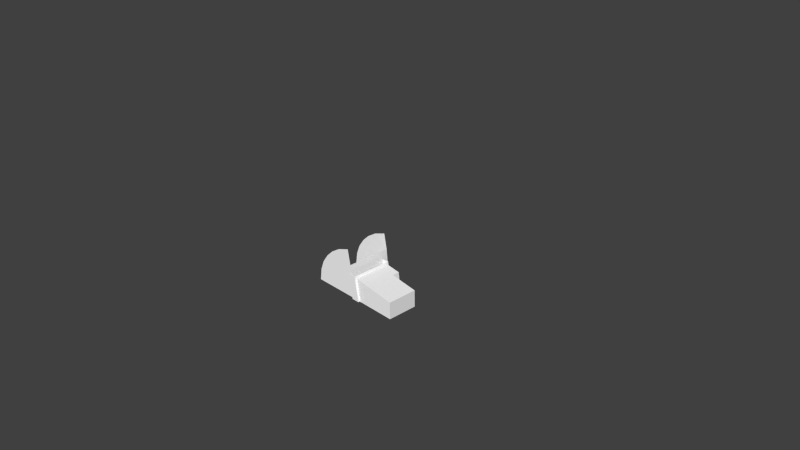 # Source: pedistal.blend  (saved by Blender 2.79.0; exported with 4.5.12 LTS)
import bpy
from mathutils import Matrix  # noqa: F401  (used for matrix-valued properties, if any)

bpy.ops.wm.read_factory_settings(use_empty=True)
scene = bpy.context.scene
scene.name = 'Scene'

# ---- collections
col_collection_1 = bpy.data.collections.new('Collection 1'); scene.collection.children.link(col_collection_1)

# ---- materials (node trees are filled in below, after node groups)
mat_defaultwhite = bpy.data.materials.new('DefaultWhite')
mat_defaultwhite.alpha_threshold = 0.0
mat_defaultwhite.use_transparent_shadow = False
mat_defaultwhite.diffuse_color = (1.0, 1.0, 1.0, 1.0)
mat_defaultwhite.specular_color = (0.5, 0.5, 0.5)
mat_defaultwhite.roughness = 0.5
mat_defaultwhite.specular_intensity = 1.0
mat_defaultwhite.line_color = (0.0, 0.0, 0.0, 1.0)

# ---- node groups
ng_auto_smooth = bpy.data.node_groups.new('Auto Smooth', 'GeometryNodeTree')
_s = ng_auto_smooth.interface.new_socket(name='Geometry', in_out='OUTPUT', socket_type='NodeSocketGeometry')
_s = ng_auto_smooth.interface.new_socket(name='Geometry', in_out='INPUT', socket_type='NodeSocketGeometry')
_s = ng_auto_smooth.interface.new_socket(name='Angle', in_out='INPUT', socket_type='NodeSocketFloat')
_s.subtype = 'ANGLE'
_s.min_value = 0.0
_s.max_value = 3.142
ng_auto_smooth.is_modifier = True
_N = ng_auto_smooth.nodes; _L = ng_auto_smooth.links
n0 = _N.new('NodeGroupOutput'); n0.name = 'Group Output'; n0.location = (480, -100)
n1 = _N.new('NodeGroupInput'); n1.name = 'Group Input'; n1.location = (-420, -300)
n2 = _N.new('NodeGroupInput'); n2.name = 'Group Input.001'; n2.location = (-60, -100)
n3 = _N.new('GeometryNodeSetShadeSmooth'); n3.name = 'Set Shade Smooth'; n3.location = (120, -100)
n3.domain = 'EDGE'
n4 = _N.new('GeometryNodeSetShadeSmooth'); n4.name = 'Set Shade Smooth.001'; n4.location = (300, -100)
n5 = _N.new('GeometryNodeInputMeshEdgeAngle'); n5.name = 'Edge Angle'; n5.location = (-420, -220)
n6 = _N.new('GeometryNodeInputEdgeSmooth'); n6.name = 'Is Edge Smooth'; n6.location = (-60, -160)
n7 = _N.new('GeometryNodeInputShadeSmooth'); n7.name = 'Is Face Smooth'; n7.location = (-240, -340)
n8 = _N.new('FunctionNodeBooleanMath'); n8.name = 'Boolean Math'; n8.location = (-60, -220)
n9 = _N.new('FunctionNodeCompare'); n9.name = 'Compare'; n9.location = (-240, -180)
n9.operation = 'LESS_EQUAL'
_L.new(n5.outputs[0], n9.inputs[0])
_L.new(n4.outputs[0], n0.inputs[0])
_L.new(n1.outputs[1], n9.inputs[1])
_L.new(n9.outputs[0], n8.inputs[0])
_L.new(n7.outputs[0], n8.inputs[1])
_L.new(n2.outputs[0], n3.inputs[0])
_L.new(n6.outputs[0], n3.inputs[1])
_L.new(n3.outputs[0], n4.inputs[0])
_L.new(n8.outputs[0], n3.inputs[2])
n0.is_active_output = True

# ---- material node trees

# ---- world
world_world = bpy.data.worlds.new('World'); scene.world = world_world
world_world.color = (0.05088, 0.05088, 0.05088)
world_world.use_sun_shadow = False
world_world.sun_shadow_jitter_overblur = 0.0
world_world.cycles.sampling_method = 'NONE'
world_world.cycles.sample_map_resolution = 256

# ---- cameras
cam_camera = bpy.data.cameras.new('Camera')
cam_camera.clip_end = 100.0
cam_camera.lens = 35.0
cam_camera.sensor_width = 32.0
cam_camera.sensor_height = 18.0
cam_camera.ortho_scale = 7.314
cam_camera.dof.focus_distance = 0.0
cam_camera.dof.aperture_fstop = 128.0

# ---- meshes
me_panel4 = bpy.data.meshes.new('panel4')
me_panel4.from_pydata([(-0.06068, -0.5487, -0.3138), (-0.1388, 0.1331, -0.3138), (-0.09887, -0.08078, -0.3138), (-0.3195, 0.06749, -0.3138), (-0.4583, -0.02031, -0.3138), (-0.5617, -0.1164, -0.3138), (-0.6547, -0.2443, -0.3138), (-0.7092, -0.3804, -0.3138), (-0.735, -0.5487, -0.3138), (-0.06068, -0.5487, 0.3138), (-0.09887, -0.08078, 0.3138), (-0.1388, 0.1331, 0.3138), (-0.3195, 0.06749, 0.3138), (-0.4583, -0.02031, 0.3138), (-0.5617, -0.1164, 0.3138), (-0.6547, -0.2443, 0.3138), (-0.7092, -0.3804, 0.3138), (-0.735, -0.5487, 0.3138), (-0.09887, -0.08078, 0.0), (-0.06068, -0.5487, 0.0)], [], [(0, 1, 2), (0, 3, 1), (4, 3, 0), (5, 4, 0), (5, 0, 6), (6, 0, 7), (7, 0, 8), (9, 10, 11), (9, 11, 12), (13, 9, 12), (13, 14, 9), (14, 15, 9), (15, 16, 9), (16, 17, 9), (9, 19, 18, 10), (19, 0, 2, 18)])
me_panel4.polygons.foreach_set('use_smooth', [True] * 16)
_uv = me_panel4.uv_layers.new(name='UVMap')
_uv.uv.foreach_set('vector', [0.6262, 0.1073, 0.5562, 0.9503, 0.592, 0.6858, 0.6262, 0.1073, 0.3942, 0.8691, 0.5562, 0.9503, 0.2699, 0.7606, 0.3942, 0.8691, 0.6262, 0.1073, 0.1773, 0.6417, 0.2699, 0.7606, 0.6262, 0.1073, 0.1773, 0.6417, 0.6262, 0.1073, 0.09392, 0.4836, 0.09392, 0.4836, 0.6262, 0.1073, 0.04505, 0.3154, 0.04505, 0.3154, 0.6262, 0.1073, 0.02195, 0.1073, 0.6262, 0.1073, 0.592, 0.6858, 0.5562, 0.9503, 0.6262, 0.1073, 0.5562, 0.9503, 0.3942, 0.8691, 0.2699, 0.7606, 0.6262, 0.1073, 0.3942, 0.8691, 0.2699, 0.7606, 0.1773, 0.6417, 0.6262, 0.1073, 0.1773, 0.6417, 0.09392, 0.4836, 0.6262, 0.1073, 0.09392, 0.4836, 0.04505, 0.3154, 0.6262, 0.1073, 0.04505, 0.3154, 0.02195, 0.1073, 0.6262, 0.1073, 0.3994, 0.1073, 0.6806, 0.1073, 0.6806, 0.6858, 0.3994, 0.6858, 0.6806, 0.1073, 0.9618, 0.1073, 0.9618, 0.6858, 0.6806, 0.6858])
me_panel4.materials.append(mat_defaultwhite)
me_panel4.use_remesh_preserve_volume = False
me_panel4.use_remesh_preserve_attributes = False
me_panel4.use_mirror_vertex_groups = False
me_panel4.update()
me_panel3 = bpy.data.meshes.new('panel3')
me_panel3.from_pydata([(-0.1889, 0.3538, 0.3224), (-0.2863, 0.3457, 0.3224), (-0.2462, 0.00171, 0.3224), (-0.1336, 0.00171, 0.3224), (-0.1767, 0.3234, -0.1297), (0.03999, 0.293, -0.1297), (0.03999, 0.293, -0.2328), (-0.1767, 0.3234, -0.2328), (-0.1767, 0.3234, 0.2976), (-0.1336, 0.00171, 0.2976), (0.4411, -0.00513, 0.2976), (0.4411, 0.2343, 0.2976), (-0.1889, 0.3538, -0.01562), (-0.1767, 0.3234, -0.01562), (-0.1889, 0.3538, -0.2267), (-0.1336, 0.00171, -0.2576), (-0.2462, 0.00171, -0.2576), (-0.2863, 0.3457, -0.2576), (-0.1889, 0.3538, -0.2576), (-0.1336, 0.00171, -0.2328), (0.07231, 0.0, -0.2328), (0.07231, 0.0, -0.1297), (0.4411, -0.00513, -0.1297), (0.4411, 0.2343, -0.1297)], [], [(23, 22, 21, 5), (20, 6, 5, 21), (8, 0, 3), (8, 3, 9), (6, 20, 19, 7), (13, 4, 14), (13, 14, 12), (2, 3, 0, 1), (7, 19, 15), (7, 15, 18), (8, 13, 12, 0), (14, 4, 7), (14, 7, 18), (11, 23, 13, 8), (6, 7, 4, 5), (10, 11, 8, 9), (17, 18, 15, 16), (13, 23, 5), (13, 5, 4), (11, 10, 22, 23)])
me_panel3.polygons.foreach_set('use_smooth', [True] * 20)
_uv = me_panel3.uv_layers.new(name='UVMap')
_uv.uv.foreach_set('vector', [0.966, 0.6726, 0.966, 0.5458, 0.6072, 0.5485, 0.5757, 0.7036, 0.5599, 0.5485, 0.5599, 0.7036, 0.4597, 0.7036, 0.4597, 0.5485, 0.04398, 0.7198, 0.01987, 0.7358, 0.01987, 0.5494, 0.04398, 0.7198, 0.01987, 0.5494, 0.04398, 0.5494, 0.5757, 0.7036, 0.6072, 0.5485, 0.4068, 0.5494, 0.3649, 0.7198, 0.3487, 0.7198, 0.4597, 0.7198, 0.554, 0.7358, 0.3487, 0.7198, 0.554, 0.7358, 0.3487, 0.7358, 0.2974, 0.5494, 0.4068, 0.5494, 0.353, 0.7358, 0.2583, 0.7316, 0.5599, 0.7198, 0.5599, 0.5494, 0.5841, 0.5494, 0.5599, 0.7198, 0.5841, 0.5494, 0.5841, 0.7358, 0.04398, 0.7198, 0.3487, 0.7198, 0.3487, 0.7358, 0.01987, 0.7358, 0.554, 0.7358, 0.4597, 0.7198, 0.5599, 0.7198, 0.554, 0.7358, 0.5599, 0.7198, 0.5841, 0.7358, 0.966, 0.6763, 0.966, 0.9026, 0.3649, 0.8422, 0.3649, 0.6763, 0.5757, 0.9571, 0.3649, 0.9571, 0.3649, 0.9026, 0.5757, 0.9026, 0.966, 0.5458, 0.966, 0.6726, 0.3649, 0.7198, 0.4068, 0.5494, 0.2583, 0.7316, 0.353, 0.7358, 0.4068, 0.5494, 0.2974, 0.5494, 0.3649, 0.8422, 0.966, 0.9026, 0.5757, 0.9026, 0.3649, 0.8422, 0.5757, 0.9026, 0.3649, 0.9026, 0.04398, 0.6726, 0.04398, 0.5458, 0.4597, 0.5458, 0.4597, 0.6726])
me_panel3.materials.append(mat_defaultwhite)
me_panel3.use_remesh_preserve_volume = False
me_panel3.use_remesh_preserve_attributes = False
me_panel3.use_mirror_vertex_groups = False
me_panel3.update()

# ---- objects
ob_panel4 = bpy.data.objects.new('panel4', me_panel4)
ob_panel3 = bpy.data.objects.new('panel3', me_panel3)
ob_camera = bpy.data.objects.new('Camera', cam_camera)

# ---- transforms, parenting, visibility, modifiers, constraints
ob_panel4.location = (0.0, 0.0, 0.0)
ob_panel4.rotation_euler = (1.571, -0.0, 0.0)
ob_panel4.show_transparent = True
ob_panel4.lineart.crease_threshold = 0.0
_m = ob_panel4.modifiers.new('Auto Smooth', 'NODES')
_m.node_group = ng_auto_smooth
_gi = [s.identifier for s in ng_auto_smooth.interface.items_tree if s.item_type == 'SOCKET' and s.in_out == 'INPUT']
_m[_gi[1]] = 0.5236  # Angle
ob_panel3.location = (0.1934, -0.01425, -0.5547)
ob_panel3.rotation_euler = (1.571, -0.0, 0.0)
ob_panel3.show_transparent = True
ob_panel3.lineart.crease_threshold = 0.0
_m = ob_panel3.modifiers.new('Auto Smooth', 'NODES')
_m.node_group = ng_auto_smooth
_gi = [s.identifier for s in ng_auto_smooth.interface.items_tree if s.item_type == 'SOCKET' and s.in_out == 'INPUT']
_m[_gi[1]] = 0.5236  # Angle
ob_camera.location = (7.481, -6.508, 5.344)
ob_camera.rotation_euler = (1.109, 0.01082, 0.8149)
ob_camera.lock_rotations_4d = False
ob_camera.empty_display_type = 'ARROWS'
ob_camera.color = (0.0, 0.0, 0.0, 0.0)
ob_camera.display_type = 'WIRE'
ob_camera.lineart.crease_threshold = 0.0

# ---- collection membership
col_collection_1.objects.link(ob_panel4)
col_collection_1.objects.link(ob_panel3)
col_collection_1.objects.link(ob_camera)

# ---- scene / render settings (as saved in the file)
scene.camera = ob_camera
scene.frame_start = 1; scene.frame_end = 250; scene.frame_set(1)
scene.render.engine = 'BLENDER_EEVEE_NEXT'
scene.render.image_settings.color_mode = 'RGB'
scene.render.image_settings.compression = 90
scene.render.resolution_percentage = 50
scene.render.dither_intensity = 0.0
scene.cycles.use_denoising = False
scene.cycles.samples = 10
scene.cycles.sampling_pattern = 'TABULATED_SOBOL'
scene.cycles.light_sampling_threshold = 0.0
scene.cycles.use_adaptive_sampling = False
scene.cycles.use_light_tree = False
scene.cycles.blur_glossy = 0.0
scene.cycles.volume_bounces = 1
scene.cycles.pixel_filter_type = 'GAUSSIAN'
scene.cycles.sample_clamp_indirect = 0.0
scene.view_settings.view_transform = 'Standard'
bpy.context.view_layer.update()

# ---- added for rendering (the .blend has no usable light): sun
light_auto_sun = bpy.data.lights.new('AutoSun', 'SUN')
light_auto_sun.energy = 3.0
light_auto_sun.angle = 0.0523599
ob_auto_sun = bpy.data.objects.new('AutoSun', light_auto_sun)
scene.collection.objects.link(ob_auto_sun)
ob_auto_sun.rotation_euler = (0.872665, 0.174533, 0.523599)
bpy.context.view_layer.update()
